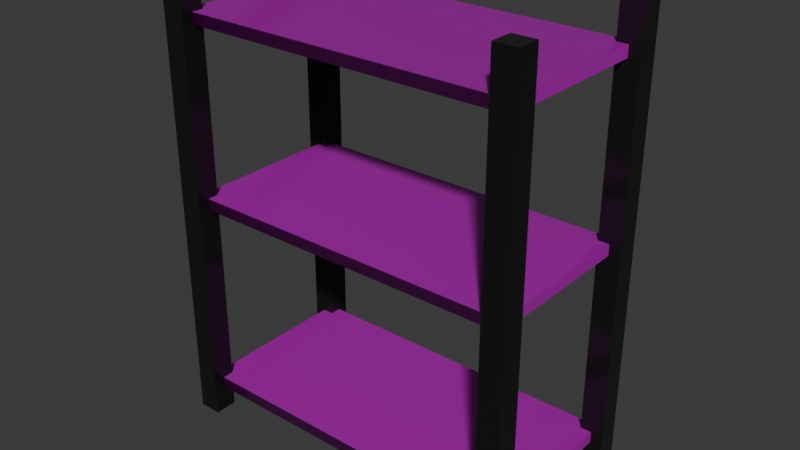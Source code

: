 # Source: storeroom_shelf.blend  (saved by Blender 4.3.34; exported with 4.5.12 LTS)
import bpy
from mathutils import Matrix  # noqa: F401  (used for matrix-valued properties, if any)

bpy.ops.wm.read_factory_settings(use_empty=True)
scene = bpy.context.scene
scene.name = 'Scene'

# ---- collections
col_collection = bpy.data.collections.new('Collection'); scene.collection.children.link(col_collection)

# ---- images (referenced by path relative to the original .blend; pixels are not part of the script)
import os
ASSET_DIR = os.environ.get("B2B_ASSET_DIR", "")  # directory of the original .blend (textures are referenced by path, not embedded)
HERE = os.path.dirname(os.path.abspath(__file__))  # packed textures are extracted next to this script under _unpacked/

def load_image(name, relpath, width, height, colorspace="sRGB"):
    """Load a texture the original file referenced (path relative to the .blend, or extracted next to this script)."""
    p = next((c for c in (os.path.join(HERE, relpath), os.path.join(ASSET_DIR, relpath)) if relpath and os.path.exists(c)), "")
    if p:
        img = bpy.data.images.load(p, check_existing=True)
        img.name = name
    else:  # same state as the original file: an image datablock whose file is absent (Cycles renders it pink)
        img = bpy.data.images.new(name, width, height)
        img.source = "FILE"
        img.filepath = "//" + (relpath or name)
    img.colorspace_settings.name = colorspace
    return img
img_finewood_27_height_1k_png = load_image('finewood_27_height-1K.png', 'finewood_27_height-1K.png', 1024, 1024, 'Non-Color')
img_finewood_27_basecolor_1k_png = load_image('finewood_27_basecolor-1K.png', 'finewood_27_basecolor-1K.png', 1024, 1024, 'sRGB')
img_finewood_27_roughness_1k_png = load_image('finewood_27_roughness-1K.png', 'finewood_27_roughness-1K.png', 1024, 1024, 'Non-Color')
img_finewood_27_normal_1k_png = load_image('finewood_27_normal-1K.png', 'finewood_27_normal-1K.png', 1024, 1024, 'Non-Color')

# ---- materials (node trees are filled in below, after node groups)
mat_metal = bpy.data.materials.new('metal')
mat_metal.diffuse_color = (0.8, 0.1762, 0.1096, 1.0)
mat_wood = bpy.data.materials.new('wood')
mat_wood.diffuse_color = (0.1562, 0.8, 0.2037, 1.0)

# ---- material node trees
mat_metal.use_nodes = True; mat_metal.node_tree.nodes.clear()
_N = mat_metal.node_tree.nodes; _L = mat_metal.node_tree.links
n0 = _N.new('ShaderNodeBsdfPrincipled'); n0.name = 'Principled BSDF'; n0.location = (10, 300)
n0.inputs[0].default_value = (0.01754, 0.01754, 0.01754, 1.0)
n0.inputs[1].default_value = 0.422
n0.inputs[2].default_value = 0.1239
n1 = _N.new('ShaderNodeOutputMaterial'); n1.name = 'Material Output'; n1.location = (300, 300)
_L.new(n0.outputs[0], n1.inputs[0])
n1.is_active_output = True
mat_wood.use_nodes = True; mat_wood.node_tree.nodes.clear()
_N = mat_wood.node_tree.nodes; _L = mat_wood.node_tree.links
n0 = _N.new('ShaderNodeBsdfPrincipled'); n0.name = 'Principled BSDF'; n0.location = (10, 300)
n1 = _N.new('ShaderNodeOutputMaterial'); n1.name = 'Material Output'; n1.location = (300, 300)
n2 = _N.new('ShaderNodeTexImage'); n2.name = 'Image Texture'; n2.location = (86, -600)
n2.label = 'Displacement'
n2.image = img_finewood_27_height_1k_png
n3 = _N.new('ShaderNodeDisplacement'); n3.name = 'Displacement'; n3.location = (110, -400)
n3.inputs[2].default_value = 1.0
n4 = _N.new('ShaderNodeTexImage'); n4.name = 'Image Texture.001'; n4.location = (86, -40)
n4.label = 'Base Color'
n4.image = img_finewood_27_basecolor_1k_png
n5 = _N.new('ShaderNodeTexImage'); n5.name = 'Image Texture.002'; n5.location = (86, -320)
n5.label = 'Roughness'
n5.image = img_finewood_27_roughness_1k_png
n6 = _N.new('ShaderNodeTexImage'); n6.name = 'Image Texture.003'; n6.location = (86, -880)
n6.label = 'Normal'
n6.image = img_finewood_27_normal_1k_png
n7 = _N.new('ShaderNodeNormalMap'); n7.name = 'Normal Map'; n7.location = (-240, -340)
n8 = _N.new('ShaderNodeMapping'); n8.name = 'Mapping'; n8.location = (230, -40)
n8.inputs[3].default_value = (5.0, 5.0, 1.0)
n9 = _N.new('NodeReroute'); n9.name = 'Reroute'; n9.location = (36, -596)
n9.width = 16
n9.socket_idname = 'NodeSocketVector'
n10 = _N.new('ShaderNodeTexCoord'); n10.name = 'Texture Coordinate'; n10.location = (30, -40)
n11 = _N.new('NodeFrame'); n11.name = 'Frame'; n11.location = (-1270, 340)
n11.label = 'Mapping'
n11.width = 400
n12 = _N.new('NodeFrame'); n12.name = 'Frame.001'; n12.location = (-626, 540)
n12.label = 'Textures'
n12.width = 356
n2.parent = n12
n4.parent = n12
n5.parent = n12
n6.parent = n12
n8.parent = n11
n9.parent = n12
n10.parent = n11
_L.new(n0.outputs[0], n1.inputs[0])
_L.new(n2.outputs[0], n3.inputs[0])
_L.new(n3.outputs[0], n1.inputs[2])
_L.new(n4.outputs[0], n0.inputs[0])
_L.new(n5.outputs[0], n0.inputs[2])
_L.new(n6.outputs[0], n7.inputs[1])
_L.new(n7.outputs[0], n0.inputs[5])
_L.new(n9.outputs[0], n4.inputs[0])
_L.new(n9.outputs[0], n5.inputs[0])
_L.new(n9.outputs[0], n2.inputs[0])
_L.new(n9.outputs[0], n6.inputs[0])
_L.new(n8.outputs[0], n9.inputs[0])
_L.new(n10.outputs[2], n8.inputs[0])
n1.is_active_output = True

# ---- world
world_world = bpy.data.worlds.new('World'); scene.world = world_world
world_world.use_nodes = True; world_world.node_tree.nodes.clear()
_N = world_world.node_tree.nodes; _L = world_world.node_tree.links
n0 = _N.new('ShaderNodeOutputWorld'); n0.name = 'World Output'; n0.location = (300, 300)
n1 = _N.new('ShaderNodeBackground'); n1.name = 'Background'; n1.location = (10, 300)
n1.inputs[0].default_value = (0.05088, 0.05088, 0.05088, 1.0)
_L.new(n1.outputs[0], n0.inputs[0])
n0.is_active_output = True
world_world.color = (0.05088, 0.05088, 0.05088)
world_world.sun_shadow_jitter_overblur = 0.0

# ---- meshes
me_cube_001 = bpy.data.meshes.new('Cube.001')
me_cube_001.from_pydata([(-0.1, -0.1, -2.0), (-0.1, -0.1, 2.0), (-0.1, 0.1, -2.0), (-0.1, 0.1, 2.0), (0.1, -0.1, -2.0), (0.1, -0.1, 2.0), (0.1, 0.1, -2.0), (0.1, 0.1, 2.0), (-0.1, 1.4, -2.0), (-0.1, 1.4, 2.0), (-0.1, 1.6, -2.0), (-0.1, 1.6, 2.0), (0.1, 1.4, -2.0), (0.1, 1.4, 2.0), (0.1, 1.6, -2.0), (0.1, 1.6, 2.0), (2.9, -0.1, -2.0), (2.9, -0.1, 2.0), (2.9, 0.1, -2.0), (2.9, 0.1, 2.0), (3.1, -0.1, -2.0), (3.1, -0.1, 2.0), (3.1, 0.1, -2.0), (3.1, 0.1, 2.0), (2.9, 1.4, -2.0), (2.9, 1.4, 2.0), (2.9, 1.6, -2.0), (2.9, 1.6, 2.0), (3.1, 1.4, -2.0), (3.1, 1.4, 2.0), (3.1, 1.6, -2.0), (3.1, 1.6, 2.0), (0.0, 0.0, -1.775), (0.0, 0.0, -1.675), (0.0, 1.5, -1.775), (0.0, 1.5, -1.675), (3.0, 0.0, -1.775), (3.0, 0.0, -1.675), (3.0, 1.5, -1.775), (3.0, 1.5, -1.675), (0.0, 0.0, -0.02631), (0.0, 0.0, 0.07369), (0.0, 1.5, -0.02631), (0.0, 1.5, 0.07369), (3.0, 0.0, -0.02631), (3.0, 0.0, 0.07369), (3.0, 1.5, -0.02631), (3.0, 1.5, 0.07369), (0.0, 0.0, 1.527), (0.0, 0.0, 1.627), (0.0, 1.5, 1.527), (0.0, 1.5, 1.627), (3.0, 0.0, 1.527), (3.0, 0.0, 1.627), (3.0, 1.5, 1.527), (3.0, 1.5, 1.627), (-0.1, 0.0, -2.0), (-0.1, -0.1, 0.0), (-0.1, 0.0, 2.0), (-0.1, 0.1, 0.0), (0.0, 0.1, -2.0), (0.0, 0.1, 2.0), (0.1, 0.1, 0.0), (0.1, 0.0, -2.0), (0.1, 0.0, 2.0), (0.1, -0.1, 0.0), (0.0, -0.1, -2.0), (0.0, -0.1, 2.0), (-0.1, 1.5, -2.0), (-0.1, 1.4, 0.0), (-0.1, 1.5, 2.0), (-0.1, 1.6, 0.0), (0.0, 1.6, -2.0), (0.0, 1.6, 2.0), (0.1, 1.6, 0.0), (0.1, 1.5, -2.0), (0.1, 1.5, 2.0), (0.1, 1.4, 0.0), (0.0, 1.4, -2.0), (0.0, 1.4, 2.0), (2.9, 0.0, -2.0), (2.9, -0.1, 0.0), (2.9, 0.0, 2.0), (2.9, 0.1, 0.0), (3.0, 0.1, -2.0), (3.0, 0.1, 2.0), (3.1, 0.1, 0.0), (3.1, 0.0, -2.0), (3.1, 0.0, 2.0), (3.1, -0.1, 0.0), (3.0, -0.1, -2.0), (3.0, -0.1, 2.0), (2.9, 1.5, -2.0), (2.9, 1.4, 0.0), (2.9, 1.5, 2.0), (2.9, 1.6, 0.0), (3.0, 1.6, -2.0), (3.0, 1.6, 2.0), (3.1, 1.6, 0.0), (3.1, 1.5, -2.0), (3.1, 1.5, 2.0), (3.1, 1.4, 0.0), (3.0, 1.4, -2.0), (3.0, 1.4, 2.0), (0.0, 0.75, -1.775), (0.0, 0.0, -1.725), (0.0, 0.75, -1.675), (0.0, 1.5, -1.725), (1.5, 1.5, -1.775), (1.5, 1.5, -1.675), (3.0, 1.5, -1.725), (3.0, 0.75, -1.775), (3.0, 0.75, -1.675), (3.0, 0.0, -1.725), (1.5, 0.0, -1.775), (1.5, 0.0, -1.675), (0.0, 0.75, -0.02631), (0.0, 0.0, 0.02369), (0.0, 0.75, 0.07369), (0.0, 1.5, 0.02369), (1.5, 1.5, -0.02631), (1.5, 1.5, 0.07369), (3.0, 1.5, 0.02369), (3.0, 0.75, -0.02631), (3.0, 0.75, 0.07369), (3.0, 0.0, 0.02369), (1.5, 0.0, -0.02631), (1.5, 0.0, 0.07369), (0.0, 0.75, 1.527), (0.0, 0.0, 1.577), (0.0, 0.75, 1.627), (0.0, 1.5, 1.577), (1.5, 1.5, 1.527), (1.5, 1.5, 1.627), (3.0, 1.5, 1.577), (3.0, 0.75, 1.527), (3.0, 0.75, 1.627), (3.0, 0.0, 1.577), (1.5, 0.0, 1.527), (1.5, 0.0, 1.627), (1.5, 0.75, 1.627), (1.5, 0.75, 1.527), (1.5, 0.0, 1.577), (3.0, 0.75, 1.577), (1.5, 1.5, 1.577), (0.0, 0.75, 1.577), (1.5, 0.75, 0.07369), (1.5, 0.75, -0.02631), (1.5, 0.0, 0.02369), (3.0, 0.75, 0.02369), (1.5, 1.5, 0.02369), (0.0, 0.75, 0.02369), (1.5, 0.75, -1.675), (1.5, 0.75, -1.775), (1.5, 0.0, -1.725), (3.0, 0.75, -1.725), (1.5, 1.5, -1.725), (0.0, 0.75, -1.725), (3.0, 1.5, 2.0), (3.0, 1.5, -2.0), (3.0, 1.4, 0.0), (3.1, 1.5, 0.0), (3.0, 1.6, 0.0), (2.9, 1.5, 0.0), (3.0, 0.0, 2.0), (3.0, 0.0, -2.0), (3.0, -0.1, 0.0), (3.1, 0.0, 0.0), (3.0, 0.1, 0.0), (2.9, 0.0, 0.0), (0.0, 1.5, 2.0), (0.0, 1.5, -2.0), (0.0, 1.4, 0.0), (0.1, 1.5, 0.0), (0.0, 1.6, 0.0), (-0.1, 1.5, 0.0), (0.0, 0.0, 2.0), (0.0, 0.0, -2.0), (0.0, -0.1, 0.0), (0.1, 0.0, 0.0), (0.0, 0.1, 0.0), (-0.1, 0.0, 0.0)], [], [(181, 58, 3, 59), (180, 61, 7, 62), (179, 64, 5, 65), (178, 67, 1, 57), (177, 63, 4, 66), (176, 58, 1, 67), (175, 70, 11, 71), (174, 73, 15, 74), (173, 76, 13, 77), (172, 79, 9, 69), (171, 75, 12, 78), (170, 70, 9, 79), (169, 82, 19, 83), (168, 85, 23, 86), (167, 88, 21, 89), (166, 91, 17, 81), (165, 87, 20, 90), (164, 82, 17, 91), (163, 94, 27, 95), (162, 97, 31, 98), (161, 100, 29, 101), (160, 103, 25, 93), (159, 99, 28, 102), (158, 94, 25, 103), (157, 106, 35, 107), (156, 109, 39, 110), (155, 112, 37, 113), (154, 115, 33, 105), (153, 111, 36, 114), (152, 106, 33, 115), (151, 118, 43, 119), (150, 121, 47, 122), (149, 124, 45, 125), (148, 127, 41, 117), (147, 123, 44, 126), (146, 118, 41, 127), (145, 130, 51, 131), (144, 133, 55, 134), (143, 136, 53, 137), (142, 139, 49, 129), (141, 135, 52, 138), (140, 130, 49, 139), (136, 140, 139, 53), (55, 133, 140, 136), (133, 51, 130, 140), (128, 141, 138, 48), (50, 132, 141, 128), (132, 54, 135, 141), (138, 142, 129, 48), (52, 137, 142, 138), (137, 53, 139, 142), (135, 143, 137, 52), (54, 134, 143, 135), (134, 55, 136, 143), (132, 144, 134, 54), (50, 131, 144, 132), (131, 51, 133, 144), (128, 145, 131, 50), (48, 129, 145, 128), (129, 49, 130, 145), (124, 146, 127, 45), (47, 121, 146, 124), (121, 43, 118, 146), (116, 147, 126, 40), (42, 120, 147, 116), (120, 46, 123, 147), (126, 148, 117, 40), (44, 125, 148, 126), (125, 45, 127, 148), (123, 149, 125, 44), (46, 122, 149, 123), (122, 47, 124, 149), (120, 150, 122, 46), (42, 119, 150, 120), (119, 43, 121, 150), (116, 151, 119, 42), (40, 117, 151, 116), (117, 41, 118, 151), (112, 152, 115, 37), (39, 109, 152, 112), (109, 35, 106, 152), (104, 153, 114, 32), (34, 108, 153, 104), (108, 38, 111, 153), (114, 154, 105, 32), (36, 113, 154, 114), (113, 37, 115, 154), (111, 155, 113, 36), (38, 110, 155, 111), (110, 39, 112, 155), (108, 156, 110, 38), (34, 107, 156, 108), (107, 35, 109, 156), (104, 157, 107, 34), (32, 105, 157, 104), (105, 33, 106, 157), (100, 158, 103, 29), (31, 97, 158, 100), (97, 27, 94, 158), (92, 159, 102, 24), (26, 96, 159, 92), (96, 30, 99, 159), (102, 160, 93, 24), (28, 101, 160, 102), (101, 29, 103, 160), (99, 161, 101, 28), (30, 98, 161, 99), (98, 31, 100, 161), (96, 162, 98, 30), (26, 95, 162, 96), (95, 27, 97, 162), (92, 163, 95, 26), (24, 93, 163, 92), (93, 25, 94, 163), (88, 164, 91, 21), (23, 85, 164, 88), (85, 19, 82, 164), (80, 165, 90, 16), (18, 84, 165, 80), (84, 22, 87, 165), (90, 166, 81, 16), (20, 89, 166, 90), (89, 21, 91, 166), (87, 167, 89, 20), (22, 86, 167, 87), (86, 23, 88, 167), (84, 168, 86, 22), (18, 83, 168, 84), (83, 19, 85, 168), (80, 169, 83, 18), (16, 81, 169, 80), (81, 17, 82, 169), (76, 170, 79, 13), (15, 73, 170, 76), (73, 11, 70, 170), (68, 171, 78, 8), (10, 72, 171, 68), (72, 14, 75, 171), (78, 172, 69, 8), (12, 77, 172, 78), (77, 13, 79, 172), (75, 173, 77, 12), (14, 74, 173, 75), (74, 15, 76, 173), (72, 174, 74, 14), (10, 71, 174, 72), (71, 11, 73, 174), (68, 175, 71, 10), (8, 69, 175, 68), (69, 9, 70, 175), (64, 176, 67, 5), (7, 61, 176, 64), (61, 3, 58, 176), (56, 177, 66, 0), (2, 60, 177, 56), (60, 6, 63, 177), (66, 178, 57, 0), (4, 65, 178, 66), (65, 5, 67, 178), (63, 179, 65, 4), (6, 62, 179, 63), (62, 7, 64, 179), (60, 180, 62, 6), (2, 59, 180, 60), (59, 3, 61, 180), (56, 181, 59, 2), (0, 57, 181, 56), (57, 1, 58, 181)])
me_cube_001.polygons.foreach_set('material_index', [0, 0, 0, 0, 0, 0, 0, 0, 0, 0, 0, 0, 0, 0, 0, 0, 0, 0, 0, 0, 0, 0, 0, 0, 1, 1, 1, 1, 1, 1, 1, 1, 1, 1, 1, 1, 1, 1, 1, 1, 1, 1, 1, 1, 1, 1, 1, 1, 1, 1, 1, 1, 1, 1, 1, 1, 1, 1, 1, 1, 1, 1, 1, 1, 1, 1, 1, 1, 1, 1, 1, 1, 1, 1, 1, 1, 1, 1, 1, 1, 1, 1, 1, 1, 1, 1, 1, 1, 1, 1, 1, 1, 1, 1, 1, 1, 0, 0, 0, 0, 0, 0, 0, 0, 0, 0, 0, 0, 0, 0, 0, 0, 0, 0, 0, 0, 0, 0, 0, 0, 0, 0, 0, 0, 0, 0, 0, 0, 0, 0, 0, 0, 0, 0, 0, 0, 0, 0, 0, 0, 0, 0, 0, 0, 0, 0, 0, 0, 0, 0, 0, 0, 0, 0, 0, 0, 0, 0, 0, 0, 0, 0, 0, 0, 0, 0, 0, 0])
_uv = me_cube_001.uv_layers.new(name='UVMap')
_uv.uv.foreach_set('vector', [0.9452, 0.274, 0.9452, 0.0, 0.9589, 0.0, 0.9589, 0.274, 0.4247, 0.6849, 0.4247, 0.411, 0.4384, 0.411, 0.4384, 0.6849, 0.4521, 0.6849, 0.4521, 0.411, 0.4658, 0.411, 0.4658, 0.6849, 0.4795, 0.6849, 0.4795, 0.411, 0.4932, 0.411, 0.4932, 0.6849, 0.7671, 0.7397, 0.7671, 0.7534, 0.7534, 0.7534, 0.7534, 0.7397, 0.7671, 0.7671, 0.7671, 0.7808, 0.7534, 0.7808, 0.7534, 0.7671, 0.6164, 0.6849, 0.6164, 0.411, 0.6301, 0.411, 0.6301, 0.6849, 0.5068, 0.6849, 0.5068, 0.411, 0.5205, 0.411, 0.5205, 0.6849, 0.6438, 0.6849, 0.6438, 0.411, 0.6575, 0.411, 0.6575, 0.6849, 0.5342, 0.6849, 0.5342, 0.411, 0.5479, 0.411, 0.5479, 0.6849, 0.7945, 0.6301, 0.7945, 0.6438, 0.7808, 0.6438, 0.7808, 0.6301, 0.7945, 0.6575, 0.7945, 0.6712, 0.7808, 0.6712, 0.7808, 0.6575, 0.5616, 0.6849, 0.5616, 0.411, 0.5753, 0.411, 0.5753, 0.6849, 0.8356, 0.274, 0.8356, 0.0, 0.8493, 0.0, 0.8493, 0.274, 0.589, 0.6849, 0.589, 0.411, 0.6027, 0.411, 0.6027, 0.6849, 0.863, 0.274, 0.863, 0.0, 0.8767, 0.0, 0.8767, 0.274, 0.7671, 0.6849, 0.7671, 0.6986, 0.7534, 0.6986, 0.7534, 0.6849, 0.7671, 0.7123, 0.7671, 0.726, 0.7534, 0.726, 0.7534, 0.7123, 0.6712, 0.6849, 0.6712, 0.411, 0.6849, 0.411, 0.6849, 0.6849, 0.8904, 0.274, 0.8904, 0.0, 0.9041, 0.0, 0.9041, 0.274, 0.6986, 0.6849, 0.6986, 0.411, 0.7123, 0.411, 0.7123, 0.6849, 0.9178, 0.274, 0.9178, 0.0, 0.9315, 0.0, 0.9315, 0.274, 0.7671, 0.6301, 0.7671, 0.6438, 0.7534, 0.6438, 0.7534, 0.6301, 0.7671, 0.6575, 0.7671, 0.6712, 0.7534, 0.6712, 0.7534, 0.6575, 0.9795, 0.1027, 0.9726, 0.1027, 0.9726, 2.444e-08, 0.9795, 2.496e-08, 0.7466, 0.6164, 0.7397, 0.6164, 0.7397, 0.411, 0.7466, 0.411, 0.774, 0.5137, 0.7671, 0.5137, 0.7671, 0.411, 0.774, 0.411, 0.9795, 0.411, 0.9726, 0.411, 0.9726, 0.2055, 0.9795, 0.2055, 0.1027, 0.2055, 0.1027, 0.411, 1.634e-09, 0.411, 1.715e-08, 0.2055, 0.3082, 0.2055, 0.3082, 0.411, 0.2055, 0.411, 0.2055, 0.2055, 0.9658, 0.1027, 0.9589, 0.1027, 0.9589, -9.255e-09, 0.9658, -8.738e-09, 0.7192, 0.6164, 0.7123, 0.6164, 0.7123, 0.411, 0.7192, 0.411, 0.7603, 0.5137, 0.7534, 0.5137, 0.7534, 0.411, 0.7603, 0.411, 0.9658, 0.411, 0.9589, 0.411, 0.9589, 0.2055, 0.9658, 0.2055, 0.5137, 0.2055, 0.5137, 0.411, 0.411, 0.411, 0.411, 0.2055, 0.1027, 0.6164, 0.1027, 0.8219, 5.52e-17, 0.8219, 1.551e-08, 0.6164, 0.9932, 0.1027, 0.9863, 0.1027, 0.9863, 9.144e-09, 0.9932, 9.661e-09, 0.7329, 0.6164, 0.726, 0.6164, 0.726, 0.411, 0.7329, 0.411, 0.7877, 0.5137, 0.7808, 0.5137, 0.7808, 0.411, 0.7877, 0.411, 0.9932, 0.411, 0.9863, 0.411, 0.9863, 0.2055, 0.9932, 0.2055, 0.7192, 0.2055, 0.7192, 0.411, 0.6164, 0.411, 0.6164, 0.2055, 0.3082, 0.6164, 0.3082, 0.8219, 0.2055, 0.8219, 0.2055, 0.6164, 0.3082, 0.411, 0.3082, 0.6164, 0.2055, 0.6164, 0.2055, 0.411, 0.411, 0.411, 0.411, 0.6164, 0.3082, 0.6164, 0.3082, 0.411, 0.411, 0.6164, 0.411, 0.8219, 0.3082, 0.8219, 0.3082, 0.6164, 0.7192, 7.757e-09, 0.7192, 0.2055, 0.6164, 0.2055, 0.6164, 8.02e-16, 0.8219, 1.551e-08, 0.8219, 0.2055, 0.7192, 0.2055, 0.7192, 7.757e-09, 0.8219, 0.2055, 0.8219, 0.411, 0.7192, 0.411, 0.7192, 0.2055, 1.0, 0.411, 0.9932, 0.411, 0.9932, 0.2055, 1.0, 0.2055, 1.0, 0.6164, 0.9932, 0.6164, 0.9932, 0.411, 1.0, 0.411, 0.9932, 0.6164, 0.9863, 0.6164, 0.9863, 0.411, 0.9932, 0.411, 0.7945, 0.5137, 0.7877, 0.5137, 0.7877, 0.411, 0.7945, 0.411, 0.7945, 0.6164, 0.7877, 0.6164, 0.7877, 0.5137, 0.7945, 0.5137, 0.7877, 0.6164, 0.7808, 0.6164, 0.7808, 0.5137, 0.7877, 0.5137, 0.7397, 0.6164, 0.7329, 0.6164, 0.7329, 0.411, 0.7397, 0.411, 0.7397, 0.8219, 0.7329, 0.8219, 0.7329, 0.6164, 0.7397, 0.6164, 0.7329, 0.8219, 0.726, 0.8219, 0.726, 0.6164, 0.7329, 0.6164, 1.0, 0.1027, 0.9932, 0.1027, 0.9932, 9.661e-09, 1.0, 1.018e-08, 1.0, 0.2055, 0.9932, 0.2055, 0.9932, 0.1027, 1.0, 0.1027, 0.9932, 0.2055, 0.9863, 0.2055, 0.9863, 0.1027, 0.9932, 0.1027, 0.1027, 0.411, 0.1027, 0.6164, 1.551e-08, 0.6164, 3.103e-08, 0.411, 0.2055, 0.411, 0.2055, 0.6164, 0.1027, 0.6164, 0.1027, 0.411, 0.2055, 0.6164, 0.2055, 0.8219, 0.1027, 0.8219, 0.1027, 0.6164, 0.5137, 7.757e-09, 0.5137, 0.2055, 0.411, 0.2055, 0.411, -4.171e-16, 0.6164, 1.551e-08, 0.6164, 0.2055, 0.5137, 0.2055, 0.5137, 7.757e-09, 0.6164, 0.2055, 0.6164, 0.411, 0.5137, 0.411, 0.5137, 0.2055, 0.9726, 0.411, 0.9658, 0.411, 0.9658, 0.2055, 0.9726, 0.2055, 0.9726, 0.6164, 0.9658, 0.6164, 0.9658, 0.411, 0.9726, 0.411, 0.9658, 0.6164, 0.9589, 0.6164, 0.9589, 0.411, 0.9658, 0.411, 0.7671, 0.5137, 0.7603, 0.5137, 0.7603, 0.411, 0.7671, 0.411, 0.7671, 0.6164, 0.7603, 0.6164, 0.7603, 0.5137, 0.7671, 0.5137, 0.7603, 0.6164, 0.7534, 0.6164, 0.7534, 0.5137, 0.7603, 0.5137, 0.726, 0.6164, 0.7192, 0.6164, 0.7192, 0.411, 0.726, 0.411, 0.726, 0.8219, 0.7192, 0.8219, 0.7192, 0.6164, 0.726, 0.6164, 0.7192, 0.8219, 0.7123, 0.8219, 0.7123, 0.6164, 0.7192, 0.6164, 0.9726, 0.1027, 0.9658, 0.1027, 0.9658, -8.738e-09, 0.9726, -8.221e-09, 0.9726, 0.2055, 0.9658, 0.2055, 0.9658, 0.1027, 0.9726, 0.1027, 0.9658, 0.2055, 0.9589, 0.2055, 0.9589, 0.1027, 0.9658, 0.1027, 0.3082, 2.327e-08, 0.3082, 0.2055, 0.2055, 0.2055, 0.2055, 1.551e-08, 0.411, 3.103e-08, 0.411, 0.2055, 0.3082, 0.2055, 0.3082, 2.327e-08, 0.411, 0.2055, 0.411, 0.411, 0.3082, 0.411, 0.3082, 0.2055, 0.1027, 7.757e-09, 0.1027, 0.2055, 1.715e-08, 0.2055, 3.266e-08, -3.83e-23, 0.2055, 1.551e-08, 0.2055, 0.2055, 0.1027, 0.2055, 0.1027, 7.757e-09, 0.2055, 0.2055, 0.2055, 0.411, 0.1027, 0.411, 0.1027, 0.2055, 0.9863, 0.411, 0.9795, 0.411, 0.9795, 0.2055, 0.9863, 0.2055, 0.9863, 0.6164, 0.9795, 0.6164, 0.9795, 0.411, 0.9863, 0.411, 0.9795, 0.6164, 0.9726, 0.6164, 0.9726, 0.411, 0.9795, 0.411, 0.7808, 0.5137, 0.774, 0.5137, 0.774, 0.411, 0.7808, 0.411, 0.7808, 0.6164, 0.774, 0.6164, 0.774, 0.5137, 0.7808, 0.5137, 0.774, 0.6164, 0.7671, 0.6164, 0.7671, 0.5137, 0.774, 0.5137, 0.7534, 0.6164, 0.7466, 0.6164, 0.7466, 0.411, 0.7534, 0.411, 0.7534, 0.8219, 0.7466, 0.8219, 0.7466, 0.6164, 0.7534, 0.6164, 0.7466, 0.8219, 0.7397, 0.8219, 0.7397, 0.6164, 0.7466, 0.6164, 0.9863, 0.1027, 0.9795, 0.1027, 0.9795, 2.496e-08, 0.9863, 2.547e-08, 0.9863, 0.2055, 0.9795, 0.2055, 0.9795, 0.1027, 0.9863, 0.1027, 0.9795, 0.2055, 0.9726, 0.2055, 0.9726, 0.1027, 0.9795, 0.1027, 0.7671, 0.6438, 0.7671, 0.6575, 0.7534, 0.6575, 0.7534, 0.6438, 0.7808, 0.6438, 0.7808, 0.6575, 0.7671, 0.6575, 0.7671, 0.6438, 0.7808, 0.6575, 0.7808, 0.6712, 0.7671, 0.6712, 0.7671, 0.6575, 0.7671, 0.6164, 0.7671, 0.6301, 0.7534, 0.6301, 0.7534, 0.6164, 0.7808, 0.6164, 0.7808, 0.6301, 0.7671, 0.6301, 0.7671, 0.6164, 0.7808, 0.6301, 0.7808, 0.6438, 0.7671, 0.6438, 0.7671, 0.6301, 0.9178, 0.5479, 0.9178, 0.274, 0.9315, 0.274, 0.9315, 0.5479, 0.9041, 0.5479, 0.9041, 0.274, 0.9178, 0.274, 0.9178, 0.5479, 0.9041, 0.274, 0.9041, 0.0, 0.9178, 0.0, 0.9178, 0.274, 0.6986, 0.9589, 0.6986, 0.6849, 0.7123, 0.6849, 0.7123, 0.9589, 0.6849, 0.9589, 0.6849, 0.6849, 0.6986, 0.6849, 0.6986, 0.9589, 0.6849, 0.6849, 0.6849, 0.411, 0.6986, 0.411, 0.6986, 0.6849, 0.8904, 0.5479, 0.8904, 0.274, 0.9041, 0.274, 0.9041, 0.5479, 0.8767, 0.5479, 0.8767, 0.274, 0.8904, 0.274, 0.8904, 0.5479, 0.8767, 0.274, 0.8767, 0.0, 0.8904, 0.0, 0.8904, 0.274, 0.6712, 0.9589, 0.6712, 0.6849, 0.6849, 0.6849, 0.6849, 0.9589, 0.6575, 0.9589, 0.6575, 0.6849, 0.6712, 0.6849, 0.6712, 0.9589, 0.6575, 0.6849, 0.6575, 0.411, 0.6712, 0.411, 0.6712, 0.6849, 0.7671, 0.6986, 0.7671, 0.7123, 0.7534, 0.7123, 0.7534, 0.6986, 0.7808, 0.6986, 0.7808, 0.7123, 0.7671, 0.7123, 0.7671, 0.6986, 0.7808, 0.7123, 0.7808, 0.726, 0.7671, 0.726, 0.7671, 0.7123, 0.7671, 0.6712, 0.7671, 0.6849, 0.7534, 0.6849, 0.7534, 0.6712, 0.7808, 0.6712, 0.7808, 0.6849, 0.7671, 0.6849, 0.7671, 0.6712, 0.7808, 0.6849, 0.7808, 0.6986, 0.7671, 0.6986, 0.7671, 0.6849, 0.863, 0.5479, 0.863, 0.274, 0.8767, 0.274, 0.8767, 0.5479, 0.8493, 0.5479, 0.8493, 0.274, 0.863, 0.274, 0.863, 0.5479, 0.8493, 0.274, 0.8493, 0.0, 0.863, 0.0, 0.863, 0.274, 0.589, 0.9589, 0.589, 0.6849, 0.6027, 0.6849, 0.6027, 0.9589, 0.5753, 0.9589, 0.5753, 0.6849, 0.589, 0.6849, 0.589, 0.9589, 0.5753, 0.6849, 0.5753, 0.411, 0.589, 0.411, 0.589, 0.6849, 0.8356, 0.5479, 0.8356, 0.274, 0.8493, 0.274, 0.8493, 0.5479, 0.8219, 0.5479, 0.8219, 0.274, 0.8356, 0.274, 0.8356, 0.5479, 0.8219, 0.274, 0.8219, 0.0, 0.8356, 0.0, 0.8356, 0.274, 0.5616, 0.9589, 0.5616, 0.6849, 0.5753, 0.6849, 0.5753, 0.9589, 0.5479, 0.9589, 0.5479, 0.6849, 0.5616, 0.6849, 0.5616, 0.9589, 0.5479, 0.6849, 0.5479, 0.411, 0.5616, 0.411, 0.5616, 0.6849, 0.7945, 0.6438, 0.7945, 0.6575, 0.7808, 0.6575, 0.7808, 0.6438, 0.8082, 0.6438, 0.8082, 0.6575, 0.7945, 0.6575, 0.7945, 0.6438, 0.8082, 0.6575, 0.8082, 0.6712, 0.7945, 0.6712, 0.7945, 0.6575, 0.7945, 0.6164, 0.7945, 0.6301, 0.7808, 0.6301, 0.7808, 0.6164, 0.8082, 0.6164, 0.8082, 0.6301, 0.7945, 0.6301, 0.7945, 0.6164, 0.8082, 0.6301, 0.8082, 0.6438, 0.7945, 0.6438, 0.7945, 0.6301, 0.5342, 0.9589, 0.5342, 0.6849, 0.5479, 0.6849, 0.5479, 0.9589, 0.5205, 0.9589, 0.5205, 0.6849, 0.5342, 0.6849, 0.5342, 0.9589, 0.5205, 0.6849, 0.5205, 0.411, 0.5342, 0.411, 0.5342, 0.6849, 0.6438, 0.9589, 0.6438, 0.6849, 0.6575, 0.6849, 0.6575, 0.9589, 0.6301, 0.9589, 0.6301, 0.6849, 0.6438, 0.6849, 0.6438, 0.9589, 0.6301, 0.6849, 0.6301, 0.411, 0.6438, 0.411, 0.6438, 0.6849, 0.5068, 0.9589, 0.5068, 0.6849, 0.5205, 0.6849, 0.5205, 0.9589, 0.4932, 0.9589, 0.4932, 0.6849, 0.5068, 0.6849, 0.5068, 0.9589, 0.4932, 0.6849, 0.4932, 0.411, 0.5068, 0.411, 0.5068, 0.6849, 0.6164, 0.9589, 0.6164, 0.6849, 0.6301, 0.6849, 0.6301, 0.9589, 0.6027, 0.9589, 0.6027, 0.6849, 0.6164, 0.6849, 0.6164, 0.9589, 0.6027, 0.6849, 0.6027, 0.411, 0.6164, 0.411, 0.6164, 0.6849, 0.7671, 0.7534, 0.7671, 0.7671, 0.7534, 0.7671, 0.7534, 0.7534, 0.7808, 0.7534, 0.7808, 0.7671, 0.7671, 0.7671, 0.7671, 0.7534, 0.7808, 0.7671, 0.7808, 0.7808, 0.7671, 0.7808, 0.7671, 0.7671, 0.7671, 0.726, 0.7671, 0.7397, 0.7534, 0.7397, 0.7534, 0.726, 0.7808, 0.726, 0.7808, 0.7397, 0.7671, 0.7397, 0.7671, 0.726, 0.7808, 0.7397, 0.7808, 0.7534, 0.7671, 0.7534, 0.7671, 0.7397, 0.4795, 0.9589, 0.4795, 0.6849, 0.4932, 0.6849, 0.4932, 0.9589, 0.4658, 0.9589, 0.4658, 0.6849, 0.4795, 0.6849, 0.4795, 0.9589, 0.4658, 0.6849, 0.4658, 0.411, 0.4795, 0.411, 0.4795, 0.6849, 0.4521, 0.9589, 0.4521, 0.6849, 0.4658, 0.6849, 0.4658, 0.9589, 0.4384, 0.9589, 0.4384, 0.6849, 0.4521, 0.6849, 0.4521, 0.9589, 0.4384, 0.6849, 0.4384, 0.411, 0.4521, 0.411, 0.4521, 0.6849, 0.4247, 0.9589, 0.4247, 0.6849, 0.4384, 0.6849, 0.4384, 0.9589, 0.411, 0.9589, 0.411, 0.6849, 0.4247, 0.6849, 0.4247, 0.9589, 0.411, 0.6849, 0.411, 0.411, 0.4247, 0.411, 0.4247, 0.6849, 0.9452, 0.5479, 0.9452, 0.274, 0.9589, 0.274, 0.9589, 0.5479, 0.9315, 0.5479, 0.9315, 0.274, 0.9452, 0.274, 0.9452, 0.5479, 0.9315, 0.274, 0.9315, 0.0, 0.9452, 0.0, 0.9452, 0.274])
me_cube_001.materials.append(mat_metal)
me_cube_001.materials.append(mat_wood)
me_cube_001.update()

# ---- objects
ob_storeroom_shelf_rigid = bpy.data.objects.new('storeroom_shelf-rigid', me_cube_001)

# ---- transforms, parenting, visibility, modifiers, constraints
ob_storeroom_shelf_rigid.location = (0.0, 0.0, 0.0)

# ---- collection membership
col_collection.objects.link(ob_storeroom_shelf_rigid)

# ---- scene / render settings (as saved in the file)
scene.frame_start = 1; scene.frame_end = 250; scene.frame_set(1)
scene.render.engine = 'BLENDER_EEVEE_NEXT'
bpy.context.view_layer.update()

# ---- added for rendering (the .blend has no active camera and no usable light): camera, sun
cam_auto = bpy.data.cameras.new('AutoCamera')
cam_auto.lens = 50.0
cam_auto.sensor_width = 36.0
cam_auto.clip_end = 1000.0
ob_auto_camera = bpy.data.objects.new('AutoCamera', cam_auto)
scene.collection.objects.link(ob_auto_camera)
ob_auto_camera.location = (6.49364, -5.24237, 3.99491)
ob_auto_camera.rotation_euler = (1.09748, -7.21219e-08, 0.694738)
scene.camera = ob_auto_camera
light_auto_sun = bpy.data.lights.new('AutoSun', 'SUN')
light_auto_sun.energy = 3.0
light_auto_sun.angle = 0.0523599
ob_auto_sun = bpy.data.objects.new('AutoSun', light_auto_sun)
scene.collection.objects.link(ob_auto_sun)
ob_auto_sun.rotation_euler = (0.872665, 0.174533, 0.523599)
bpy.context.view_layer.update()
